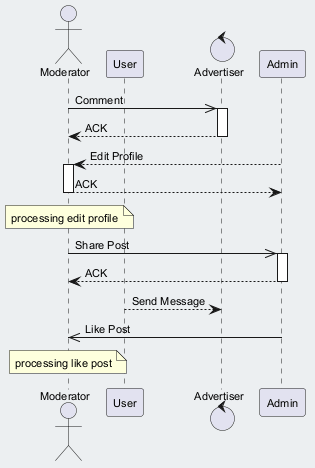

The diagram above was rendered by PlantUML. Its source (embedded in the PNG):
@startuml
skinparam backgroundColor #ECEFF1
skinparam classBackgroundColor #FFFFFF
skinparam classBorderColor #455A64
skinparam defaultFontSize 11
actor "Moderator" as M
participant "User" as U
control "Advertiser" as A
participant "Admin" as A2
M ->> A : Comment
activate A
A --> M : ACK
deactivate A
A2 --> M : Edit Profile
activate M
M --> A2 : ACK
deactivate M
note over M : processing edit profile
M ->> A2 : Share Post
activate A2
A2 --> M : ACK
deactivate A2
U --> A : Send Message
A2 ->> M : Like Post
note over M : processing like post
@enduml